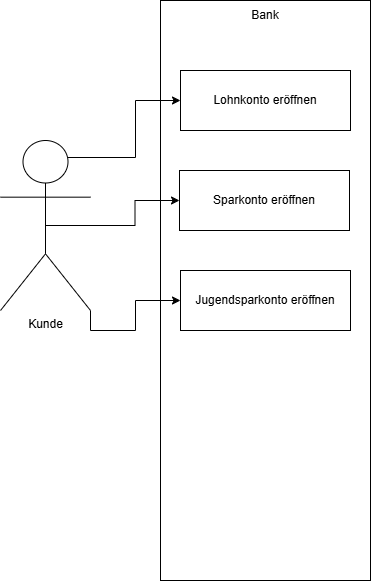

The diagram above was exported from draw.io. Its source (the exported page's mxGraphModel, read from the mxfile embedded in the PNG):
<mxGraphModel dx="1030" dy="722" grid="1" gridSize="10" guides="1" tooltips="1" connect="1" arrows="1" fold="1" page="1" pageScale="1" pageWidth="827" pageHeight="1169" math="0" shadow="0">
  <root>
    <mxCell id="0" />
    <mxCell id="1" parent="0" />
    <mxCell id="OGCoR7lownXJsqpy0Syz-1" parent="1" style="rounded=0;whiteSpace=wrap;html=1;" value="" vertex="1">
      <mxGeometry height="580" width="210" x="310" y="120" as="geometry" />
    </mxCell>
    <mxCell id="OGCoR7lownXJsqpy0Syz-8" edge="1" parent="1" source="OGCoR7lownXJsqpy0Syz-2" style="edgeStyle=orthogonalEdgeStyle;rounded=0;orthogonalLoop=1;jettySize=auto;html=1;exitX=0.75;exitY=0.1;exitDx=0;exitDy=0;exitPerimeter=0;entryX=0;entryY=0.5;entryDx=0;entryDy=0;defaultLabelBackgroundColor=page;" target="OGCoR7lownXJsqpy0Syz-4">
      <mxGeometry relative="1" as="geometry" />
    </mxCell>
    <mxCell id="OGCoR7lownXJsqpy0Syz-9" edge="1" parent="1" source="OGCoR7lownXJsqpy0Syz-2" style="edgeStyle=orthogonalEdgeStyle;rounded=0;orthogonalLoop=1;jettySize=auto;html=1;exitX=0.5;exitY=0.5;exitDx=0;exitDy=0;exitPerimeter=0;entryX=0;entryY=0.5;entryDx=0;entryDy=0;defaultLabelBackgroundColor=page;" target="OGCoR7lownXJsqpy0Syz-5">
      <mxGeometry relative="1" as="geometry" />
    </mxCell>
    <mxCell id="OGCoR7lownXJsqpy0Syz-10" edge="1" parent="1" source="OGCoR7lownXJsqpy0Syz-2" style="edgeStyle=orthogonalEdgeStyle;rounded=0;orthogonalLoop=1;jettySize=auto;html=1;exitX=1;exitY=1;exitDx=0;exitDy=0;exitPerimeter=0;defaultLabelBackgroundColor=page;" target="OGCoR7lownXJsqpy0Syz-6">
      <mxGeometry relative="1" as="geometry" />
    </mxCell>
    <mxCell id="OGCoR7lownXJsqpy0Syz-2" parent="1" style="shape=umlActor;verticalLabelPosition=bottom;verticalAlign=top;html=1;outlineConnect=0;labelPerimeter=1;" value="Kunde" vertex="1">
      <mxGeometry height="170" width="90" x="150" y="260" as="geometry" />
    </mxCell>
    <mxCell id="OGCoR7lownXJsqpy0Syz-4" parent="1" style="rounded=0;whiteSpace=wrap;html=1;" value="Lohnkonto eröffnen" vertex="1">
      <mxGeometry height="60" width="170" x="330" y="190" as="geometry" />
    </mxCell>
    <mxCell id="OGCoR7lownXJsqpy0Syz-5" parent="1" style="rounded=0;whiteSpace=wrap;html=1;" value="Sparkonto eröffnen" vertex="1">
      <mxGeometry height="60" width="170" x="329" y="290" as="geometry" />
    </mxCell>
    <mxCell id="OGCoR7lownXJsqpy0Syz-6" parent="1" style="rounded=0;whiteSpace=wrap;html=1;" value="Jugendsparkonto eröffnen" vertex="1">
      <mxGeometry height="60" width="170" x="330" y="390" as="geometry" />
    </mxCell>
    <mxCell id="OGCoR7lownXJsqpy0Syz-11" parent="1" style="text;html=1;whiteSpace=wrap;strokeColor=none;fillColor=none;align=center;verticalAlign=middle;rounded=0;" value="Bank" vertex="1">
      <mxGeometry height="30" width="60" x="385" y="120" as="geometry" />
    </mxCell>
  </root>
</mxGraphModel>